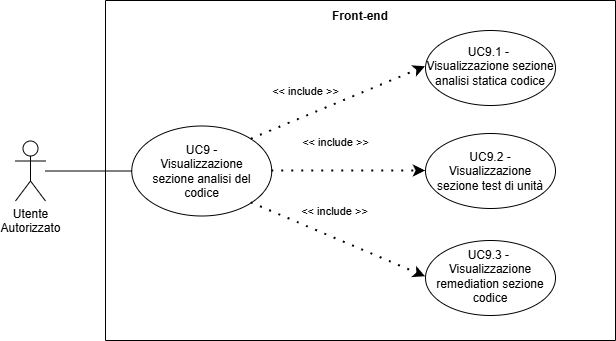

The diagram above was exported from draw.io. Its source (the exported page's mxGraphModel, read from the mxfile embedded in the PNG):
<mxGraphModel dx="1639" dy="844" grid="1" gridSize="10" guides="1" tooltips="1" connect="1" arrows="1" fold="1" page="1" pageScale="1" pageWidth="827" pageHeight="1169" math="0" shadow="0">
  <root>
    <mxCell id="0" />
    <mxCell id="1" parent="0" />
    <mxCell id="yn49nMjgWlew-bqkMxNq-1" parent="1" style="shape=umlActor;verticalLabelPosition=bottom;verticalAlign=top;html=1;outlineConnect=0;align=center;" value="Utente&lt;div&gt;Autorizzato&lt;/div&gt;" vertex="1">
      <mxGeometry height="60" width="30" x="370" y="610.4990463692802" as="geometry" />
    </mxCell>
    <mxCell id="yn49nMjgWlew-bqkMxNq-2" parent="1" style="swimlane;startSize=0;" value="" vertex="1">
      <mxGeometry height="340" width="510" x="459.9984027964729" y="470" as="geometry">
        <mxRectangle height="40" width="50" x="310" y="350" as="alternateBounds" />
      </mxGeometry>
    </mxCell>
    <mxCell id="yn49nMjgWlew-bqkMxNq-3" parent="yn49nMjgWlew-bqkMxNq-2" style="ellipse;whiteSpace=wrap;html=1;" value="" vertex="1">
      <mxGeometry height="90" width="140" x="26.25" y="125.5" as="geometry" />
    </mxCell>
    <mxCell id="yn49nMjgWlew-bqkMxNq-4" parent="yn49nMjgWlew-bqkMxNq-2" style="text;html=1;align=center;verticalAlign=middle;whiteSpace=wrap;rounded=0;" value="&lt;div style=&quot;&quot;&gt;&lt;span style=&quot;background-color: transparent; color: light-dark(rgb(0, 0, 0), rgb(255, 255, 255));&quot;&gt;UC9 - Visualizzazione sezione analisi del codice&lt;/span&gt;&lt;/div&gt;" vertex="1">
      <mxGeometry height="70" width="115" x="38.75" y="135.5" as="geometry" />
    </mxCell>
    <mxCell id="yn49nMjgWlew-bqkMxNq-5" edge="1" parent="yn49nMjgWlew-bqkMxNq-2" source="yn49nMjgWlew-bqkMxNq-3" style="endArrow=classic;startArrow=none;endFill=1;startFill=0;html=1;verticalAlign=bottom;dashed=1;labelBackgroundColor=none;rounded=0;dashPattern=1 4;curved=0;endSize=6;strokeWidth=2;exitX=1;exitY=0;exitDx=0;exitDy=0;entryX=0;entryY=0.5;entryDx=0;entryDy=0;" target="yn49nMjgWlew-bqkMxNq-7" value="&amp;lt;&amp;lt; include &amp;gt;&amp;gt;">
      <mxGeometry relative="1" width="160" x="-0.3127" y="15" as="geometry">
        <mxPoint as="offset" />
        <Array as="points" />
        <mxPoint x="298.74999999999864" y="77.5" as="sourcePoint" />
        <mxPoint x="140" y="-20" as="targetPoint" />
      </mxGeometry>
    </mxCell>
    <mxCell id="yn49nMjgWlew-bqkMxNq-6" parent="yn49nMjgWlew-bqkMxNq-2" style="ellipse;whiteSpace=wrap;html=1;" value="" vertex="1">
      <mxGeometry height="75" width="130" x="320" y="30" as="geometry" />
    </mxCell>
    <mxCell id="yn49nMjgWlew-bqkMxNq-7" parent="yn49nMjgWlew-bqkMxNq-2" style="text;html=1;align=center;verticalAlign=middle;whiteSpace=wrap;rounded=0;" value="UC9.1 -&amp;nbsp;&lt;div&gt;Visualizzazione sezione analisi statica codice&lt;/div&gt;" vertex="1">
      <mxGeometry height="70" width="130" x="320" y="31.25" as="geometry" />
    </mxCell>
    <mxCell id="yn49nMjgWlew-bqkMxNq-8" parent="yn49nMjgWlew-bqkMxNq-2" style="ellipse;whiteSpace=wrap;html=1;" value="" vertex="1">
      <mxGeometry height="75" width="130" x="320" y="240" as="geometry" />
    </mxCell>
    <mxCell id="yn49nMjgWlew-bqkMxNq-9" parent="yn49nMjgWlew-bqkMxNq-2" style="text;html=1;align=center;verticalAlign=middle;whiteSpace=wrap;rounded=0;" value="UC9.3 -&amp;nbsp;&lt;div&gt;&lt;span style=&quot;background-color: transparent; color: light-dark(rgb(0, 0, 0), rgb(255, 255, 255));&quot;&gt;Visualizzazione remediation sezione codice&lt;/span&gt;&lt;/div&gt;" vertex="1">
      <mxGeometry height="70" width="130" x="320" y="241.25" as="geometry" />
    </mxCell>
    <mxCell id="yn49nMjgWlew-bqkMxNq-10" edge="1" parent="yn49nMjgWlew-bqkMxNq-2" source="yn49nMjgWlew-bqkMxNq-3" style="endArrow=classic;startArrow=none;endFill=1;startFill=0;html=1;verticalAlign=bottom;dashed=1;labelBackgroundColor=none;rounded=0;dashPattern=1 4;curved=0;endSize=6;strokeWidth=2;exitX=1;exitY=1;exitDx=0;exitDy=0;entryX=0;entryY=0.5;entryDx=0;entryDy=0;" target="yn49nMjgWlew-bqkMxNq-9" value="&amp;lt;&amp;lt; include &amp;gt;&amp;gt;">
      <mxGeometry relative="1" width="160" x="-0.1087" y="16" as="geometry">
        <mxPoint as="offset" />
        <Array as="points" />
        <mxPoint x="374" y="533" as="sourcePoint" />
        <mxPoint x="146" y="370" as="targetPoint" />
      </mxGeometry>
    </mxCell>
    <mxCell id="yn49nMjgWlew-bqkMxNq-11" parent="yn49nMjgWlew-bqkMxNq-2" style="ellipse;whiteSpace=wrap;html=1;" value="" vertex="1">
      <mxGeometry height="75" width="130" x="320" y="133" as="geometry" />
    </mxCell>
    <mxCell id="yn49nMjgWlew-bqkMxNq-12" parent="yn49nMjgWlew-bqkMxNq-2" style="text;html=1;align=center;verticalAlign=middle;whiteSpace=wrap;rounded=0;fontSize=12;" value="UC9.2 - Visualizzazione sezione test di unità" vertex="1">
      <mxGeometry height="63.25" width="120" x="325" y="138.8800000000001" as="geometry" />
    </mxCell>
    <mxCell id="yn49nMjgWlew-bqkMxNq-13" edge="1" parent="yn49nMjgWlew-bqkMxNq-2" source="yn49nMjgWlew-bqkMxNq-3" style="endArrow=classic;startArrow=none;endFill=1;startFill=0;html=1;verticalAlign=bottom;dashed=1;labelBackgroundColor=none;rounded=0;dashPattern=1 4;curved=0;endSize=6;strokeWidth=2;entryX=0;entryY=0.5;entryDx=0;entryDy=0;exitX=1;exitY=0.5;exitDx=0;exitDy=0;" target="yn49nMjgWlew-bqkMxNq-11" value="&amp;lt;&amp;lt; include &amp;gt;&amp;gt;">
      <mxGeometry relative="1" width="160" x="-0.1707" y="21" as="geometry">
        <mxPoint y="1" as="offset" />
        <Array as="points" />
        <mxPoint x="-40" y="50" as="sourcePoint" />
        <mxPoint x="210" y="400" as="targetPoint" />
      </mxGeometry>
    </mxCell>
    <mxCell id="yn49nMjgWlew-bqkMxNq-14" parent="yn49nMjgWlew-bqkMxNq-2" style="text;html=1;align=center;verticalAlign=middle;whiteSpace=wrap;rounded=0;strokeColor=none;perimeterSpacing=1;fontStyle=1" value="Front-end" vertex="1">
      <mxGeometry height="30" width="60" x="225" y="1.25" as="geometry" />
    </mxCell>
    <mxCell id="yn49nMjgWlew-bqkMxNq-15" edge="1" parent="1" source="yn49nMjgWlew-bqkMxNq-1" style="endArrow=none;html=1;rounded=0;entryX=0;entryY=0.5;entryDx=0;entryDy=0;" target="yn49nMjgWlew-bqkMxNq-3" value="">
      <mxGeometry height="50" relative="1" width="50" as="geometry">
        <mxPoint x="600" y="758.9990463692802" as="sourcePoint" />
        <mxPoint x="650" y="708.9990463692802" as="targetPoint" />
      </mxGeometry>
    </mxCell>
  </root>
</mxGraphModel>